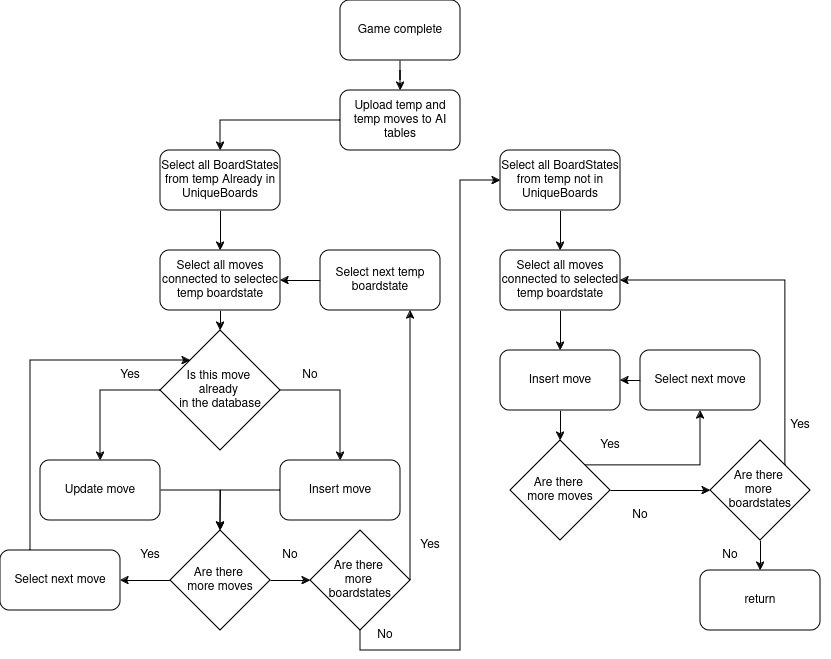

The diagram above was exported from draw.io. Its source (the exported page's mxGraphModel, read from the mxfile embedded in the PNG):
<mxGraphModel dx="1137" dy="663" grid="1" gridSize="10" guides="1" tooltips="1" connect="1" arrows="1" fold="1" page="1" pageScale="1" pageWidth="850" pageHeight="1100" math="0" shadow="0">
  <root>
    <mxCell id="0" />
    <mxCell id="1" parent="0" />
    <mxCell id="_PzG2Q3kMnwPgM94PdaT-3" style="edgeStyle=orthogonalEdgeStyle;rounded=0;orthogonalLoop=1;jettySize=auto;html=1;entryX=0.5;entryY=0;entryDx=0;entryDy=0;" edge="1" parent="1" source="_PzG2Q3kMnwPgM94PdaT-1" target="_PzG2Q3kMnwPgM94PdaT-2">
      <mxGeometry relative="1" as="geometry" />
    </mxCell>
    <mxCell id="_PzG2Q3kMnwPgM94PdaT-1" value="Game complete" style="rounded=1;whiteSpace=wrap;html=1;" vertex="1" parent="1">
      <mxGeometry x="350" y="70" width="120" height="60" as="geometry" />
    </mxCell>
    <mxCell id="_PzG2Q3kMnwPgM94PdaT-5" style="edgeStyle=orthogonalEdgeStyle;rounded=0;orthogonalLoop=1;jettySize=auto;html=1;exitX=0;exitY=0.5;exitDx=0;exitDy=0;entryX=0.5;entryY=0;entryDx=0;entryDy=0;" edge="1" parent="1" source="_PzG2Q3kMnwPgM94PdaT-2" target="_PzG2Q3kMnwPgM94PdaT-4">
      <mxGeometry relative="1" as="geometry" />
    </mxCell>
    <mxCell id="_PzG2Q3kMnwPgM94PdaT-2" value="Upload temp and temp moves to AI tables" style="rounded=1;whiteSpace=wrap;html=1;" vertex="1" parent="1">
      <mxGeometry x="350" y="160" width="120" height="60" as="geometry" />
    </mxCell>
    <mxCell id="_PzG2Q3kMnwPgM94PdaT-10" style="edgeStyle=orthogonalEdgeStyle;rounded=0;orthogonalLoop=1;jettySize=auto;html=1;exitX=0.5;exitY=1;exitDx=0;exitDy=0;entryX=0.5;entryY=0;entryDx=0;entryDy=0;" edge="1" parent="1" source="_PzG2Q3kMnwPgM94PdaT-4" target="_PzG2Q3kMnwPgM94PdaT-7">
      <mxGeometry relative="1" as="geometry" />
    </mxCell>
    <mxCell id="_PzG2Q3kMnwPgM94PdaT-4" value="Select all BoardStates from temp Already in UniqueBoards" style="rounded=1;whiteSpace=wrap;html=1;" vertex="1" parent="1">
      <mxGeometry x="170" y="220" width="120" height="60" as="geometry" />
    </mxCell>
    <mxCell id="_PzG2Q3kMnwPgM94PdaT-46" style="edgeStyle=orthogonalEdgeStyle;rounded=0;orthogonalLoop=1;jettySize=auto;html=1;exitX=0.5;exitY=1;exitDx=0;exitDy=0;entryX=0.5;entryY=0;entryDx=0;entryDy=0;" edge="1" parent="1" source="_PzG2Q3kMnwPgM94PdaT-6" target="_PzG2Q3kMnwPgM94PdaT-45">
      <mxGeometry relative="1" as="geometry" />
    </mxCell>
    <mxCell id="_PzG2Q3kMnwPgM94PdaT-6" value="Select all BoardStates from temp not in UniqueBoards" style="rounded=1;whiteSpace=wrap;html=1;" vertex="1" parent="1">
      <mxGeometry x="510" y="220" width="120" height="60" as="geometry" />
    </mxCell>
    <mxCell id="_PzG2Q3kMnwPgM94PdaT-12" style="edgeStyle=orthogonalEdgeStyle;rounded=0;orthogonalLoop=1;jettySize=auto;html=1;exitX=0.5;exitY=1;exitDx=0;exitDy=0;entryX=0.5;entryY=0;entryDx=0;entryDy=0;" edge="1" parent="1" source="_PzG2Q3kMnwPgM94PdaT-7" target="_PzG2Q3kMnwPgM94PdaT-11">
      <mxGeometry relative="1" as="geometry" />
    </mxCell>
    <mxCell id="_PzG2Q3kMnwPgM94PdaT-7" value="Select all moves connected to selectec temp boardstate" style="rounded=1;whiteSpace=wrap;html=1;" vertex="1" parent="1">
      <mxGeometry x="170" y="320" width="120" height="60" as="geometry" />
    </mxCell>
    <mxCell id="_PzG2Q3kMnwPgM94PdaT-16" style="edgeStyle=orthogonalEdgeStyle;rounded=0;orthogonalLoop=1;jettySize=auto;html=1;exitX=1;exitY=0.5;exitDx=0;exitDy=0;entryX=0.5;entryY=0;entryDx=0;entryDy=0;" edge="1" parent="1" source="_PzG2Q3kMnwPgM94PdaT-11" target="_PzG2Q3kMnwPgM94PdaT-14">
      <mxGeometry relative="1" as="geometry" />
    </mxCell>
    <mxCell id="_PzG2Q3kMnwPgM94PdaT-17" style="edgeStyle=orthogonalEdgeStyle;rounded=0;orthogonalLoop=1;jettySize=auto;html=1;exitX=0;exitY=0.5;exitDx=0;exitDy=0;entryX=0.5;entryY=0;entryDx=0;entryDy=0;" edge="1" parent="1" source="_PzG2Q3kMnwPgM94PdaT-11" target="_PzG2Q3kMnwPgM94PdaT-13">
      <mxGeometry relative="1" as="geometry" />
    </mxCell>
    <mxCell id="_PzG2Q3kMnwPgM94PdaT-11" value="&lt;div align=&quot;center&quot;&gt;Is this move&amp;nbsp;&lt;/div&gt;&lt;div align=&quot;center&quot;&gt;already&amp;nbsp;&lt;/div&gt;&lt;div align=&quot;center&quot;&gt;in the database&lt;/div&gt;" style="rhombus;whiteSpace=wrap;html=1;align=center;" vertex="1" parent="1">
      <mxGeometry x="170" y="400" width="120" height="120" as="geometry" />
    </mxCell>
    <mxCell id="_PzG2Q3kMnwPgM94PdaT-23" style="edgeStyle=orthogonalEdgeStyle;rounded=0;orthogonalLoop=1;jettySize=auto;html=1;exitX=1;exitY=0.5;exitDx=0;exitDy=0;entryX=0.5;entryY=0;entryDx=0;entryDy=0;" edge="1" parent="1" source="_PzG2Q3kMnwPgM94PdaT-13" target="_PzG2Q3kMnwPgM94PdaT-21">
      <mxGeometry relative="1" as="geometry" />
    </mxCell>
    <mxCell id="_PzG2Q3kMnwPgM94PdaT-13" value="Update move" style="rounded=1;whiteSpace=wrap;html=1;" vertex="1" parent="1">
      <mxGeometry x="50" y="530" width="120" height="60" as="geometry" />
    </mxCell>
    <mxCell id="_PzG2Q3kMnwPgM94PdaT-24" style="edgeStyle=orthogonalEdgeStyle;rounded=0;orthogonalLoop=1;jettySize=auto;html=1;exitX=0;exitY=0.5;exitDx=0;exitDy=0;" edge="1" parent="1" source="_PzG2Q3kMnwPgM94PdaT-14">
      <mxGeometry relative="1" as="geometry">
        <mxPoint x="230" y="600" as="targetPoint" />
      </mxGeometry>
    </mxCell>
    <mxCell id="_PzG2Q3kMnwPgM94PdaT-14" value="Insert move" style="rounded=1;whiteSpace=wrap;html=1;" vertex="1" parent="1">
      <mxGeometry x="290" y="530" width="120" height="60" as="geometry" />
    </mxCell>
    <mxCell id="_PzG2Q3kMnwPgM94PdaT-18" value="Yes" style="text;html=1;align=center;verticalAlign=middle;whiteSpace=wrap;rounded=0;" vertex="1" parent="1">
      <mxGeometry x="110" y="430" width="60" height="30" as="geometry" />
    </mxCell>
    <mxCell id="_PzG2Q3kMnwPgM94PdaT-19" value="No" style="text;html=1;align=center;verticalAlign=middle;whiteSpace=wrap;rounded=0;" vertex="1" parent="1">
      <mxGeometry x="290" y="430" width="60" height="30" as="geometry" />
    </mxCell>
    <mxCell id="_PzG2Q3kMnwPgM94PdaT-26" style="edgeStyle=orthogonalEdgeStyle;rounded=0;orthogonalLoop=1;jettySize=auto;html=1;exitX=0;exitY=0.5;exitDx=0;exitDy=0;entryX=1;entryY=0.5;entryDx=0;entryDy=0;" edge="1" parent="1" source="_PzG2Q3kMnwPgM94PdaT-21" target="_PzG2Q3kMnwPgM94PdaT-25">
      <mxGeometry relative="1" as="geometry" />
    </mxCell>
    <mxCell id="_PzG2Q3kMnwPgM94PdaT-38" style="edgeStyle=orthogonalEdgeStyle;rounded=0;orthogonalLoop=1;jettySize=auto;html=1;exitX=1;exitY=0.5;exitDx=0;exitDy=0;entryX=0;entryY=0.5;entryDx=0;entryDy=0;" edge="1" parent="1" source="_PzG2Q3kMnwPgM94PdaT-21" target="_PzG2Q3kMnwPgM94PdaT-37">
      <mxGeometry relative="1" as="geometry" />
    </mxCell>
    <mxCell id="_PzG2Q3kMnwPgM94PdaT-21" value="&lt;div&gt;Are there&amp;nbsp;&lt;/div&gt;&lt;div&gt;more moves&lt;/div&gt;" style="rhombus;whiteSpace=wrap;html=1;align=center;" vertex="1" parent="1">
      <mxGeometry x="180" y="600" width="100" height="100" as="geometry" />
    </mxCell>
    <mxCell id="_PzG2Q3kMnwPgM94PdaT-28" style="edgeStyle=orthogonalEdgeStyle;rounded=0;orthogonalLoop=1;jettySize=auto;html=1;exitX=0.25;exitY=0;exitDx=0;exitDy=0;entryX=0;entryY=0;entryDx=0;entryDy=0;" edge="1" parent="1" source="_PzG2Q3kMnwPgM94PdaT-25" target="_PzG2Q3kMnwPgM94PdaT-11">
      <mxGeometry relative="1" as="geometry">
        <mxPoint x="40" y="420" as="targetPoint" />
        <Array as="points">
          <mxPoint x="40" y="430" />
        </Array>
      </mxGeometry>
    </mxCell>
    <mxCell id="_PzG2Q3kMnwPgM94PdaT-25" value="Select next move" style="rounded=1;whiteSpace=wrap;html=1;" vertex="1" parent="1">
      <mxGeometry x="10" y="620" width="120" height="60" as="geometry" />
    </mxCell>
    <mxCell id="_PzG2Q3kMnwPgM94PdaT-27" value="Yes" style="text;html=1;align=center;verticalAlign=middle;whiteSpace=wrap;rounded=0;" vertex="1" parent="1">
      <mxGeometry x="130" y="610" width="60" height="30" as="geometry" />
    </mxCell>
    <mxCell id="_PzG2Q3kMnwPgM94PdaT-41" style="edgeStyle=orthogonalEdgeStyle;rounded=0;orthogonalLoop=1;jettySize=auto;html=1;exitX=0;exitY=0.5;exitDx=0;exitDy=0;entryX=1;entryY=0.5;entryDx=0;entryDy=0;" edge="1" parent="1" source="_PzG2Q3kMnwPgM94PdaT-29" target="_PzG2Q3kMnwPgM94PdaT-7">
      <mxGeometry relative="1" as="geometry" />
    </mxCell>
    <mxCell id="_PzG2Q3kMnwPgM94PdaT-29" value="&lt;div&gt;Select next temp&lt;/div&gt;&lt;div&gt;boardstate&lt;br&gt;&lt;/div&gt;" style="rounded=1;whiteSpace=wrap;html=1;" vertex="1" parent="1">
      <mxGeometry x="330" y="320" width="120" height="60" as="geometry" />
    </mxCell>
    <mxCell id="_PzG2Q3kMnwPgM94PdaT-35" value="No" style="text;html=1;align=center;verticalAlign=middle;whiteSpace=wrap;rounded=0;" vertex="1" parent="1">
      <mxGeometry x="270" y="610" width="60" height="30" as="geometry" />
    </mxCell>
    <mxCell id="_PzG2Q3kMnwPgM94PdaT-39" style="edgeStyle=orthogonalEdgeStyle;rounded=0;orthogonalLoop=1;jettySize=auto;html=1;exitX=1;exitY=0.5;exitDx=0;exitDy=0;entryX=0.75;entryY=1;entryDx=0;entryDy=0;" edge="1" parent="1" source="_PzG2Q3kMnwPgM94PdaT-37" target="_PzG2Q3kMnwPgM94PdaT-29">
      <mxGeometry relative="1" as="geometry">
        <Array as="points">
          <mxPoint x="420" y="570" />
          <mxPoint x="420" y="570" />
        </Array>
      </mxGeometry>
    </mxCell>
    <mxCell id="_PzG2Q3kMnwPgM94PdaT-42" style="edgeStyle=orthogonalEdgeStyle;rounded=0;orthogonalLoop=1;jettySize=auto;html=1;exitX=0.5;exitY=1;exitDx=0;exitDy=0;entryX=0;entryY=0.5;entryDx=0;entryDy=0;" edge="1" parent="1" source="_PzG2Q3kMnwPgM94PdaT-37" target="_PzG2Q3kMnwPgM94PdaT-6">
      <mxGeometry relative="1" as="geometry">
        <Array as="points">
          <mxPoint x="370" y="720" />
          <mxPoint x="470" y="720" />
          <mxPoint x="470" y="250" />
        </Array>
      </mxGeometry>
    </mxCell>
    <mxCell id="_PzG2Q3kMnwPgM94PdaT-37" value="&lt;div&gt;Are there&amp;nbsp;&lt;/div&gt;&lt;div&gt;more&amp;nbsp;&lt;/div&gt;&lt;div&gt;boardstates&lt;br&gt;&lt;/div&gt;" style="rhombus;whiteSpace=wrap;html=1;align=center;" vertex="1" parent="1">
      <mxGeometry x="320" y="600" width="100" height="100" as="geometry" />
    </mxCell>
    <mxCell id="_PzG2Q3kMnwPgM94PdaT-40" value="Yes" style="text;html=1;align=center;verticalAlign=middle;whiteSpace=wrap;rounded=0;" vertex="1" parent="1">
      <mxGeometry x="410" y="600" width="60" height="30" as="geometry" />
    </mxCell>
    <mxCell id="_PzG2Q3kMnwPgM94PdaT-44" value="No" style="text;html=1;align=center;verticalAlign=middle;whiteSpace=wrap;rounded=0;" vertex="1" parent="1">
      <mxGeometry x="365" y="690" width="60" height="30" as="geometry" />
    </mxCell>
    <mxCell id="_PzG2Q3kMnwPgM94PdaT-48" style="edgeStyle=orthogonalEdgeStyle;rounded=0;orthogonalLoop=1;jettySize=auto;html=1;exitX=0.5;exitY=1;exitDx=0;exitDy=0;entryX=0.5;entryY=0;entryDx=0;entryDy=0;" edge="1" parent="1" source="_PzG2Q3kMnwPgM94PdaT-45" target="_PzG2Q3kMnwPgM94PdaT-47">
      <mxGeometry relative="1" as="geometry" />
    </mxCell>
    <mxCell id="_PzG2Q3kMnwPgM94PdaT-45" value="Select all moves connected to selected temp boardstate" style="rounded=1;whiteSpace=wrap;html=1;" vertex="1" parent="1">
      <mxGeometry x="510" y="320" width="120" height="60" as="geometry" />
    </mxCell>
    <mxCell id="_PzG2Q3kMnwPgM94PdaT-52" style="edgeStyle=orthogonalEdgeStyle;rounded=0;orthogonalLoop=1;jettySize=auto;html=1;exitX=0.5;exitY=1;exitDx=0;exitDy=0;entryX=0.5;entryY=0;entryDx=0;entryDy=0;" edge="1" parent="1" source="_PzG2Q3kMnwPgM94PdaT-47" target="_PzG2Q3kMnwPgM94PdaT-49">
      <mxGeometry relative="1" as="geometry" />
    </mxCell>
    <mxCell id="_PzG2Q3kMnwPgM94PdaT-47" value="Insert move" style="rounded=1;whiteSpace=wrap;html=1;" vertex="1" parent="1">
      <mxGeometry x="510" y="420" width="120" height="60" as="geometry" />
    </mxCell>
    <mxCell id="_PzG2Q3kMnwPgM94PdaT-54" style="edgeStyle=orthogonalEdgeStyle;rounded=0;orthogonalLoop=1;jettySize=auto;html=1;exitX=1;exitY=0.5;exitDx=0;exitDy=0;entryX=0;entryY=0.5;entryDx=0;entryDy=0;" edge="1" parent="1" source="_PzG2Q3kMnwPgM94PdaT-49" target="_PzG2Q3kMnwPgM94PdaT-53">
      <mxGeometry relative="1" as="geometry" />
    </mxCell>
    <mxCell id="_PzG2Q3kMnwPgM94PdaT-56" style="edgeStyle=orthogonalEdgeStyle;rounded=0;orthogonalLoop=1;jettySize=auto;html=1;exitX=1;exitY=0;exitDx=0;exitDy=0;entryX=0.5;entryY=1;entryDx=0;entryDy=0;" edge="1" parent="1" source="_PzG2Q3kMnwPgM94PdaT-49" target="_PzG2Q3kMnwPgM94PdaT-50">
      <mxGeometry relative="1" as="geometry" />
    </mxCell>
    <mxCell id="_PzG2Q3kMnwPgM94PdaT-49" value="&lt;div&gt;Are there&amp;nbsp;&lt;/div&gt;&lt;div&gt;more moves&lt;/div&gt;" style="rhombus;whiteSpace=wrap;html=1;align=center;" vertex="1" parent="1">
      <mxGeometry x="520" y="510" width="100" height="100" as="geometry" />
    </mxCell>
    <mxCell id="_PzG2Q3kMnwPgM94PdaT-51" style="edgeStyle=orthogonalEdgeStyle;rounded=0;orthogonalLoop=1;jettySize=auto;html=1;exitX=0;exitY=0.5;exitDx=0;exitDy=0;entryX=1;entryY=0.5;entryDx=0;entryDy=0;" edge="1" parent="1" source="_PzG2Q3kMnwPgM94PdaT-50" target="_PzG2Q3kMnwPgM94PdaT-47">
      <mxGeometry relative="1" as="geometry" />
    </mxCell>
    <mxCell id="_PzG2Q3kMnwPgM94PdaT-50" value="Select next move" style="rounded=1;whiteSpace=wrap;html=1;" vertex="1" parent="1">
      <mxGeometry x="650" y="420" width="120" height="60" as="geometry" />
    </mxCell>
    <mxCell id="_PzG2Q3kMnwPgM94PdaT-55" style="edgeStyle=orthogonalEdgeStyle;rounded=0;orthogonalLoop=1;jettySize=auto;html=1;exitX=1;exitY=0;exitDx=0;exitDy=0;entryX=1;entryY=0.5;entryDx=0;entryDy=0;" edge="1" parent="1" source="_PzG2Q3kMnwPgM94PdaT-53" target="_PzG2Q3kMnwPgM94PdaT-45">
      <mxGeometry relative="1" as="geometry">
        <Array as="points">
          <mxPoint x="795" y="350" />
        </Array>
      </mxGeometry>
    </mxCell>
    <mxCell id="_PzG2Q3kMnwPgM94PdaT-61" style="edgeStyle=orthogonalEdgeStyle;rounded=0;orthogonalLoop=1;jettySize=auto;html=1;exitX=0.5;exitY=1;exitDx=0;exitDy=0;entryX=0.5;entryY=0;entryDx=0;entryDy=0;" edge="1" parent="1" source="_PzG2Q3kMnwPgM94PdaT-53" target="_PzG2Q3kMnwPgM94PdaT-60">
      <mxGeometry relative="1" as="geometry" />
    </mxCell>
    <mxCell id="_PzG2Q3kMnwPgM94PdaT-53" value="&lt;div&gt;Are there&amp;nbsp;&lt;/div&gt;&lt;div&gt;more&amp;nbsp;&lt;/div&gt;&lt;div&gt;boardstates&lt;br&gt;&lt;/div&gt;" style="rhombus;whiteSpace=wrap;html=1;align=center;" vertex="1" parent="1">
      <mxGeometry x="720" y="510" width="100" height="100" as="geometry" />
    </mxCell>
    <mxCell id="_PzG2Q3kMnwPgM94PdaT-57" value="Yes" style="text;html=1;align=center;verticalAlign=middle;whiteSpace=wrap;rounded=0;" vertex="1" parent="1">
      <mxGeometry x="590" y="500" width="60" height="30" as="geometry" />
    </mxCell>
    <mxCell id="_PzG2Q3kMnwPgM94PdaT-58" value="No" style="text;html=1;align=center;verticalAlign=middle;whiteSpace=wrap;rounded=0;" vertex="1" parent="1">
      <mxGeometry x="620" y="570" width="60" height="30" as="geometry" />
    </mxCell>
    <mxCell id="_PzG2Q3kMnwPgM94PdaT-59" value="Yes" style="text;html=1;align=center;verticalAlign=middle;whiteSpace=wrap;rounded=0;" vertex="1" parent="1">
      <mxGeometry x="780" y="480" width="60" height="30" as="geometry" />
    </mxCell>
    <mxCell id="_PzG2Q3kMnwPgM94PdaT-60" value="return" style="rounded=1;whiteSpace=wrap;html=1;" vertex="1" parent="1">
      <mxGeometry x="710" y="640" width="120" height="60" as="geometry" />
    </mxCell>
    <mxCell id="_PzG2Q3kMnwPgM94PdaT-62" value="No" style="text;html=1;align=center;verticalAlign=middle;whiteSpace=wrap;rounded=0;" vertex="1" parent="1">
      <mxGeometry x="710" y="610" width="60" height="30" as="geometry" />
    </mxCell>
  </root>
</mxGraphModel>